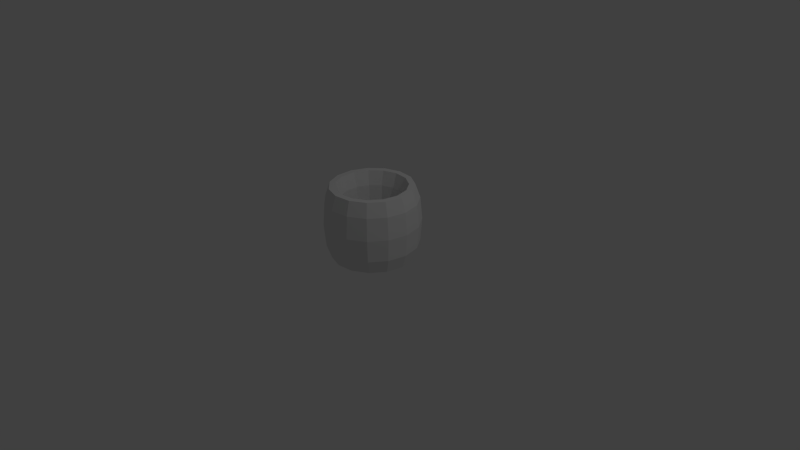 # Source: king.blend  (saved by Blender 2.76.0; exported with 4.5.12 LTS)
import bpy
from mathutils import Matrix  # noqa: F401  (used for matrix-valued properties, if any)

bpy.ops.wm.read_factory_settings(use_empty=True)
scene = bpy.context.scene
scene.name = 'Scene'

# ---- collections
col_collection_1 = bpy.data.collections.new('Collection 1'); scene.collection.children.link(col_collection_1)

# ---- world
world_world = bpy.data.worlds.new('World'); scene.world = world_world
world_world.color = (0.05088, 0.05088, 0.05088)
world_world.use_sun_shadow = False
world_world.sun_shadow_jitter_overblur = 0.0
world_world.cycles.sampling_method = 'MANUAL'
world_world.cycles.sample_map_resolution = 256

# ---- cameras
cam_camera = bpy.data.cameras.new('Camera')
cam_camera.clip_end = 100.0
cam_camera.lens = 35.0
cam_camera.sensor_width = 32.0
cam_camera.sensor_height = 18.0
cam_camera.ortho_scale = 7.314
cam_camera.dof.focus_distance = 0.0
cam_camera.dof.aperture_fstop = 128.0

# ---- lights
light_lamp = bpy.data.lights.new('Lamp', 'POINT')
light_lamp.transmission_factor = 0.0
light_lamp.cutoff_distance = 30.0
light_lamp.energy = 100.0
light_lamp.shadow_buffer_clip_start = 1.001
light_lamp.shadow_soft_size = 0.1
light_lamp.shadow_maximum_resolution = 0.006
light_lamp.use_absolute_resolution = True
light_lamp.cycles.use_multiple_importance_sampling = False

# ---- meshes
me_export = bpy.data.meshes.new('Export')
me_export.from_pydata([(5.0, 1.125e-06, 1.0), (4.809, 1.125e-06, 1.588), (4.309, 1.125e-06, 1.951), (3.691, 1.125e-06, 1.951), (3.191, 1.125e-06, 1.588), (3.0, 1.125e-06, 1.0), (3.191, 1.125e-06, 0.4122), (3.691, 1.125e-06, 0.04894), (4.309, 1.125e-06, 0.04894), (4.809, 1.125e-06, 0.4122), (4.568, 2.034, 1.0), (4.393, 1.956, 1.588), (3.936, 1.753, 1.951), (3.372, 1.501, 1.951), (2.915, 1.298, 1.588), (2.741, 1.22, 1.0), (2.915, 1.298, 0.4122), (3.372, 1.501, 0.04894), (3.936, 1.753, 0.04894), (4.393, 1.956, 0.4122), (3.346, 3.716, 1.0), (3.218, 3.574, 1.588), (2.883, 3.202, 1.951), (2.47, 2.743, 1.951), (2.135, 2.371, 1.588), (2.007, 2.229, 1.0), (2.135, 2.371, 0.4122), (2.47, 2.743, 0.04894), (2.883, 3.202, 0.04894), (3.218, 3.574, 0.4122), (1.545, 4.755, 1.0), (1.486, 4.574, 1.588), (1.332, 4.098, 1.951), (1.141, 3.51, 1.951), (0.9861, 3.035, 1.588), (0.9271, 2.853, 1.0), (0.9861, 3.035, 0.4122), (1.141, 3.51, 0.04894), (1.332, 4.098, 0.04894), (1.486, 4.574, 0.4122), (-0.5226, 4.973, 1.0), (-0.5027, 4.783, 1.588), (-0.4504, 4.285, 1.951), (-0.3858, 3.671, 1.951), (-0.3335, 3.174, 1.588), (-0.3136, 2.984, 1.0), (-0.3335, 3.174, 0.4122), (-0.3858, 3.671, 0.04894), (-0.4504, 4.285, 0.04894), (-0.5027, 4.783, 0.4122), (-2.5, 4.33, 1.0), (-2.405, 4.165, 1.588), (-2.155, 3.732, 1.951), (-1.845, 3.196, 1.951), (-1.595, 2.763, 1.588), (-1.5, 2.598, 1.0), (-1.595, 2.763, 0.4122), (-1.845, 3.196, 0.04894), (-2.155, 3.732, 0.04894), (-2.405, 4.165, 0.4122), (-4.045, 2.939, 1.0), (-3.891, 2.827, 1.588), (-3.486, 2.533, 1.951), (-2.986, 2.17, 1.951), (-2.582, 1.876, 1.588), (-2.427, 1.763, 1.0), (-2.582, 1.876, 0.4122), (-2.986, 2.17, 0.04894), (-3.486, 2.533, 0.04894), (-3.891, 2.827, 0.4122), (-4.891, 1.04, 1.0), (-4.704, 0.9999, 1.588), (-4.215, 0.8959, 1.951), (-3.61, 0.7674, 1.951), (-3.121, 0.6634, 1.588), (-2.934, 0.6237, 1.0), (-3.121, 0.6634, 0.4122), (-3.61, 0.7674, 0.04894), (-4.215, 0.8959, 0.04894), (-4.704, 0.9999, 0.4122), (-4.891, -1.04, 1.0), (-4.704, -0.9999, 1.588), (-4.215, -0.8959, 1.951), (-3.61, -0.7674, 1.951), (-3.121, -0.6634, 1.588), (-2.934, -0.6237, 1.0), (-3.121, -0.6634, 0.4122), (-3.61, -0.7674, 0.04894), (-4.215, -0.8959, 0.04894), (-4.704, -0.9999, 0.4122), (-4.045, -2.939, 1.0), (-3.891, -2.827, 1.588), (-3.486, -2.533, 1.951), (-2.986, -2.17, 1.951), (-2.582, -1.876, 1.588), (-2.427, -1.763, 1.0), (-2.582, -1.876, 0.4122), (-2.986, -2.17, 0.04894), (-3.486, -2.533, 0.04894), (-3.891, -2.827, 0.4122), (-2.5, -4.33, 1.0), (-2.405, -4.165, 1.588), (-2.155, -3.732, 1.951), (-1.845, -3.196, 1.951), (-1.595, -2.763, 1.588), (-1.5, -2.598, 1.0), (-1.595, -2.763, 0.4122), (-1.845, -3.196, 0.04894), (-2.155, -3.732, 0.04894), (-2.405, -4.165, 0.4122), (-0.5226, -4.973, 1.0), (-0.5027, -4.783, 1.588), (-0.4504, -4.285, 1.951), (-0.3858, -3.671, 1.951), (-0.3335, -3.174, 1.588), (-0.3136, -2.984, 1.0), (-0.3335, -3.174, 0.4122), (-0.3858, -3.671, 0.04894), (-0.4504, -4.285, 0.04894), (-0.5027, -4.783, 0.4122), (1.545, -4.755, 1.0), (1.486, -4.574, 1.588), (1.332, -4.098, 1.951), (1.141, -3.51, 1.951), (0.9861, -3.035, 1.588), (0.9271, -2.853, 1.0), (0.9861, -3.035, 0.4122), (1.141, -3.51, 0.04894), (1.332, -4.098, 0.04894), (1.486, -4.574, 0.4122), (3.346, -3.716, 1.0), (3.218, -3.574, 1.588), (2.883, -3.202, 1.951), (2.47, -2.743, 1.951), (2.135, -2.371, 1.588), (2.007, -2.229, 1.0), (2.135, -2.371, 0.4122), (2.47, -2.743, 0.04894), (2.883, -3.202, 0.04894), (3.218, -3.574, 0.4122), (4.568, -2.034, 1.0), (4.393, -1.956, 1.588), (3.936, -1.753, 1.951), (3.372, -1.501, 1.951), (2.915, -1.298, 1.588), (2.741, -1.22, 1.0), (2.915, -1.298, 0.4122), (3.372, -1.501, 0.04894), (3.936, -1.753, 0.04894), (4.393, -1.956, 0.4122)], [], [(0, 10, 11), (1, 11, 12), (12, 13, 3), (13, 14, 4), (14, 15, 5), (15, 16, 6), (16, 17, 7), (17, 18, 8), (18, 19, 9), (9, 19, 10), (10, 20, 21), (21, 22, 12), (22, 23, 13), (23, 24, 14), (24, 25, 15), (25, 26, 16), (16, 26, 27), (17, 27, 28), (18, 28, 29), (29, 20, 10), (30, 31, 21), (31, 32, 22), (22, 32, 33), (33, 34, 24), (34, 35, 25), (35, 36, 26), (36, 37, 27), (37, 38, 28), (38, 39, 29), (39, 30, 20), (40, 41, 31), (31, 41, 42), (42, 43, 33), (43, 44, 34), (34, 44, 45), (45, 46, 36), (46, 47, 37), (47, 48, 38), (48, 49, 39), (39, 49, 40), (50, 51, 41), (41, 51, 52), (42, 52, 53), (53, 54, 44), (54, 55, 45), (55, 56, 46), (56, 57, 47), (57, 58, 48), (58, 59, 49), (49, 59, 50), (50, 60, 61), (61, 62, 52), (62, 63, 53), (63, 64, 54), (64, 65, 55), (55, 65, 66), (56, 66, 67), (57, 67, 68), (68, 69, 59), (69, 60, 50), (60, 70, 71), (61, 71, 72), (62, 72, 73), (63, 73, 74), (74, 75, 65), (75, 76, 66), (76, 77, 67), (77, 78, 68), (78, 79, 69), (79, 70, 60), (80, 81, 71), (81, 82, 72), (82, 83, 73), (83, 84, 74), (84, 85, 75), (85, 86, 76), (86, 87, 77), (87, 88, 78), (88, 89, 79), (89, 80, 70), (90, 91, 81), (91, 92, 82), (92, 93, 83), (93, 94, 84), (84, 94, 95), (95, 96, 86), (86, 96, 97), (87, 97, 98), (88, 98, 99), (99, 90, 80), (100, 101, 91), (101, 102, 92), (102, 103, 93), (93, 103, 104), (104, 105, 95), (105, 106, 96), (106, 107, 97), (107, 108, 98), (108, 109, 99), (99, 109, 100), (100, 110, 111), (111, 112, 102), (112, 113, 103), (103, 113, 114), (114, 115, 105), (105, 115, 116), (116, 117, 107), (107, 117, 118), (108, 118, 119), (119, 110, 100), (120, 121, 111), (121, 122, 112), (122, 123, 113), (113, 123, 124), (124, 125, 115), (115, 125, 126), (126, 127, 117), (127, 128, 118), (118, 128, 129), (129, 120, 110), (120, 130, 131), (131, 132, 122), (132, 133, 123), (123, 133, 134), (134, 135, 125), (135, 136, 126), (136, 137, 127), (127, 137, 138), (138, 139, 129), (139, 130, 120), (140, 141, 131), (131, 141, 142), (142, 143, 133), (133, 143, 144), (144, 145, 135), (135, 145, 146), (146, 147, 137), (137, 147, 148), (148, 149, 139), (139, 149, 140), (0, 1, 141), (1, 2, 142), (2, 3, 143), (3, 4, 144), (4, 5, 145), (5, 6, 146), (6, 7, 147), (147, 7, 8), (148, 8, 9), (9, 0, 140), (1, 0, 11), (2, 1, 12), (2, 12, 3), (3, 13, 4), (4, 14, 5), (5, 15, 6), (6, 16, 7), (7, 17, 8), (8, 18, 9), (0, 9, 10), (11, 10, 21), (11, 21, 12), (12, 22, 13), (13, 23, 14), (14, 24, 15), (15, 25, 16), (17, 16, 27), (18, 17, 28), (19, 18, 29), (19, 29, 10), (20, 30, 21), (21, 31, 22), (23, 22, 33), (23, 33, 24), (24, 34, 25), (25, 35, 26), (26, 36, 27), (27, 37, 28), (28, 38, 29), (29, 39, 20), (30, 40, 31), (32, 31, 42), (32, 42, 33), (33, 43, 34), (35, 34, 45), (35, 45, 36), (36, 46, 37), (37, 47, 38), (38, 48, 39), (30, 39, 40), (40, 50, 41), (42, 41, 52), (43, 42, 53), (43, 53, 44), (44, 54, 45), (45, 55, 46), (46, 56, 47), (47, 57, 48), (48, 58, 49), (40, 49, 50), (51, 50, 61), (51, 61, 52), (52, 62, 53), (53, 63, 54), (54, 64, 55), (56, 55, 66), (57, 56, 67), (58, 57, 68), (58, 68, 59), (59, 69, 50), (61, 60, 71), (62, 61, 72), (63, 62, 73), (64, 63, 74), (64, 74, 65), (65, 75, 66), (66, 76, 67), (67, 77, 68), (68, 78, 69), (69, 79, 60), (70, 80, 71), (71, 81, 72), (72, 82, 73), (73, 83, 74), (74, 84, 75), (75, 85, 76), (76, 86, 77), (77, 87, 78), (78, 88, 79), (79, 89, 70), (80, 90, 81), (81, 91, 82), (82, 92, 83), (83, 93, 84), (85, 84, 95), (85, 95, 86), (87, 86, 97), (88, 87, 98), (89, 88, 99), (89, 99, 80), (90, 100, 91), (91, 101, 92), (92, 102, 93), (94, 93, 104), (94, 104, 95), (95, 105, 96), (96, 106, 97), (97, 107, 98), (98, 108, 99), (90, 99, 100), (101, 100, 111), (101, 111, 102), (102, 112, 103), (104, 103, 114), (104, 114, 105), (106, 105, 116), (106, 116, 107), (108, 107, 118), (109, 108, 119), (109, 119, 100), (110, 120, 111), (111, 121, 112), (112, 122, 113), (114, 113, 124), (114, 124, 115), (116, 115, 126), (116, 126, 117), (117, 127, 118), (119, 118, 129), (119, 129, 110), (121, 120, 131), (121, 131, 122), (122, 132, 123), (124, 123, 134), (124, 134, 125), (125, 135, 126), (126, 136, 127), (128, 127, 138), (128, 138, 129), (129, 139, 120), (130, 140, 131), (132, 131, 142), (132, 142, 133), (134, 133, 144), (134, 144, 135), (136, 135, 146), (136, 146, 137), (138, 137, 148), (138, 148, 139), (130, 139, 140), (140, 0, 141), (141, 1, 142), (142, 2, 143), (143, 3, 144), (144, 4, 145), (145, 5, 146), (146, 6, 147), (148, 147, 8), (149, 148, 9), (149, 9, 140)])
me_export.use_remesh_preserve_volume = False
me_export.use_remesh_preserve_attributes = False
me_export.use_mirror_vertex_groups = False
me_export.update()

# ---- objects
ob_export = bpy.data.objects.new('Export', me_export)
ob_lamp = bpy.data.objects.new('Lamp', light_lamp)
ob_camera = bpy.data.objects.new('Camera', cam_camera)

# ---- transforms, parenting, visibility, modifiers, constraints
ob_export.location = (0.0, 0.0, 0.0)
ob_export.scale = (0.125, 0.125, 0.5)
ob_export.lineart.crease_threshold = 0.0
ob_lamp.location = (4.076, 1.005, 5.904)
ob_lamp.rotation_euler = (0.6503, 0.05522, 1.866)
ob_lamp.lock_rotations_4d = False
ob_lamp.empty_display_type = 'ARROWS'
ob_lamp.color = (0.0, 0.0, 0.0, 0.0)
ob_lamp.lineart.crease_threshold = 0.0
ob_camera.location = (7.481, -6.508, 5.344)
ob_camera.rotation_euler = (1.109, 0.01082, 0.8149)
ob_camera.lock_rotations_4d = False
ob_camera.empty_display_type = 'ARROWS'
ob_camera.color = (0.0, 0.0, 0.0, 0.0)
ob_camera.display_type = 'WIRE'
ob_camera.lineart.crease_threshold = 0.0

# ---- collection membership
col_collection_1.objects.link(ob_export)
col_collection_1.objects.link(ob_lamp)
col_collection_1.objects.link(ob_camera)

# ---- scene / render settings (as saved in the file)
scene.camera = ob_camera
scene.frame_start = 1; scene.frame_end = 250; scene.frame_set(38)
scene.render.engine = 'BLENDER_EEVEE_NEXT'
scene.render.resolution_percentage = 50
scene.render.dither_intensity = 0.0
scene.cycles.use_denoising = False
scene.cycles.samples = 10
scene.cycles.sampling_pattern = 'TABULATED_SOBOL'
scene.cycles.light_sampling_threshold = 0.0
scene.cycles.use_adaptive_sampling = False
scene.cycles.use_light_tree = False
scene.cycles.blur_glossy = 0.0
scene.cycles.pixel_filter_type = 'GAUSSIAN'
scene.cycles.sample_clamp_indirect = 0.0
scene.view_settings.view_transform = 'Standard'
bpy.context.view_layer.update()
